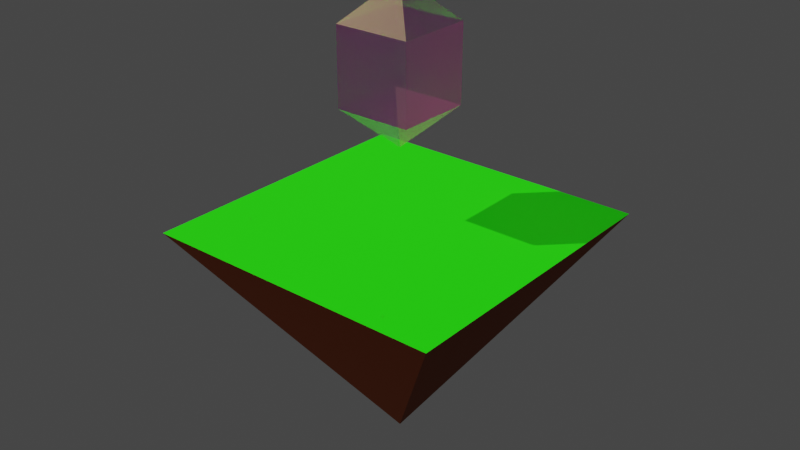 # Source: level.blend  (saved by Blender 3.5.10; exported with 4.5.12 LTS)
import bpy
from mathutils import Matrix  # noqa: F401  (used for matrix-valued properties, if any)

bpy.ops.wm.read_factory_settings(use_empty=True)
scene = bpy.context.scene
scene.name = 'Scene'

# ---- collections
col_collection = bpy.data.collections.new('Collection'); scene.collection.children.link(col_collection)
col_collection_2 = bpy.data.collections.new('Collection 2'); scene.collection.children.link(col_collection_2)

# ---- materials (node trees are filled in below, after node groups)
mat_material_001 = bpy.data.materials.new('Material.001')
mat_material_002 = bpy.data.materials.new('Material.002')
mat_material_003 = bpy.data.materials.new('Material.003')
mat_material_004 = bpy.data.materials.new('Material.004')
mat_material_007 = bpy.data.materials.new('Material.007')
mat_material_006 = bpy.data.materials.new('Material.006')

# ---- material node trees
mat_material_001.use_nodes = True; mat_material_001.node_tree.nodes.clear()
_N = mat_material_001.node_tree.nodes; _L = mat_material_001.node_tree.links
n0 = _N.new('ShaderNodeBsdfPrincipled'); n0.name = 'Principled BSDF'; n0.location = (10, 300)
n0.distribution = 'GGX'
n0.subsurface_method = 'RANDOM_WALK_SKIN'
n0.inputs[0].default_value = (0.2302, 0.03939, 0.0, 1.0)
n0.inputs[2].default_value = 1.0
n0.inputs[3].default_value = 1.45
n0.inputs[27].default_value = (0.0, 0.0, 0.0, 1.0)
n0.inputs[28].default_value = 1.0
n1 = _N.new('ShaderNodeOutputMaterial'); n1.name = 'Material Output'; n1.location = (300, 300)
_L.new(n0.outputs[0], n1.inputs[0])
n1.is_active_output = True
mat_material_002.use_nodes = True; mat_material_002.node_tree.nodes.clear()
_N = mat_material_002.node_tree.nodes; _L = mat_material_002.node_tree.links
n0 = _N.new('ShaderNodeBsdfPrincipled'); n0.name = 'Principled BSDF'; n0.location = (10, 300)
n0.distribution = 'GGX'
n0.subsurface_method = 'RANDOM_WALK_SKIN'
n0.inputs[0].default_value = (0.00256, 0.8, 0.0, 1.0)
n0.inputs[3].default_value = 1.45
n0.inputs[27].default_value = (0.0, 0.0, 0.0, 1.0)
n0.inputs[28].default_value = 1.0
n1 = _N.new('ShaderNodeOutputMaterial'); n1.name = 'Material Output'; n1.location = (300, 300)
_L.new(n0.outputs[0], n1.inputs[0])
n1.is_active_output = True
mat_material_003.use_nodes = True; mat_material_003.node_tree.nodes.clear()
_N = mat_material_003.node_tree.nodes; _L = mat_material_003.node_tree.links
n0 = _N.new('ShaderNodeBsdfPrincipled'); n0.name = 'Principled BSDF'; n0.location = (10, 300)
n0.distribution = 'GGX'
n0.subsurface_method = 'RANDOM_WALK_SKIN'
n0.inputs[0].default_value = (1.0, 0.0, 1.0, 1.0)
n0.inputs[3].default_value = 1.45
n0.inputs[27].default_value = (0.0, 0.0, 0.0, 1.0)
n0.inputs[28].default_value = 1.0
n1 = _N.new('ShaderNodeOutputMaterial'); n1.name = 'Material Output'; n1.location = (300, 300)
_L.new(n0.outputs[0], n1.inputs[0])
n1.is_active_output = True
mat_material_004.use_nodes = True; mat_material_004.node_tree.nodes.clear()
_N = mat_material_004.node_tree.nodes; _L = mat_material_004.node_tree.links
n0 = _N.new('ShaderNodeBsdfPrincipled'); n0.name = 'Principled BSDF'; n0.location = (10, 300)
n0.distribution = 'GGX'
n0.subsurface_method = 'RANDOM_WALK_SKIN'
n0.inputs[0].default_value = (1.0, 0.0, 1.0, 1.0)
n0.inputs[3].default_value = 1.45
n0.inputs[27].default_value = (0.0, 0.0, 0.0, 1.0)
n0.inputs[28].default_value = 1.0
n1 = _N.new('ShaderNodeOutputMaterial'); n1.name = 'Material Output'; n1.location = (300, 300)
_L.new(n0.outputs[0], n1.inputs[0])
n1.is_active_output = True
mat_material_007.use_nodes = True; mat_material_007.node_tree.nodes.clear()
_N = mat_material_007.node_tree.nodes; _L = mat_material_007.node_tree.links
n0 = _N.new('ShaderNodeBsdfPrincipled'); n0.name = 'Principled BSDF'; n0.location = (10, 300)
n0.distribution = 'GGX'
n0.subsurface_method = 'RANDOM_WALK_SKIN'
n0.inputs[0].default_value = (0.0, 1.0, 0.0, 1.0)
n0.inputs[2].default_value = 1.0
n0.inputs[3].default_value = 1.45
n0.inputs[27].default_value = (0.0, 0.0, 0.0, 1.0)
n0.inputs[28].default_value = 1.0
n1 = _N.new('ShaderNodeOutputMaterial'); n1.name = 'Material Output'; n1.location = (300, 300)
_L.new(n0.outputs[0], n1.inputs[0])
n1.is_active_output = True
mat_material_006.use_nodes = True; mat_material_006.node_tree.nodes.clear()
_N = mat_material_006.node_tree.nodes; _L = mat_material_006.node_tree.links
n0 = _N.new('ShaderNodeBsdfPrincipled'); n0.name = 'Principled BSDF'; n0.location = (10, 300)
n0.distribution = 'GGX'
n0.subsurface_method = 'RANDOM_WALK_SKIN'
n0.inputs[0].default_value = (1.0, 0.0, 1.0, 1.0)
n0.inputs[2].default_value = 0.25
n0.inputs[3].default_value = 1.45
n0.inputs[4].default_value = 0.5136
n0.inputs[12].default_value = 1.0
n0.inputs[13].default_value = 0.6
n0.inputs[15].default_value = 0.2909
n0.inputs[18].default_value = 1.0
n0.inputs[20].default_value = 0.8182
n0.inputs[27].default_value = (0.0, 0.0, 0.0, 1.0)
n0.inputs[28].default_value = 1.0
n1 = _N.new('ShaderNodeOutputMaterial'); n1.name = 'Material Output'; n1.location = (300, 300)
n2 = _N.new('ShaderNodeBsdfPrincipled'); n2.name = 'Principled BSDF.001'; n2.location = (-350, 334)
n2.distribution = 'GGX'
n2.subsurface_method = 'RANDOM_WALK_SKIN'
n2.inputs[0].default_value = (1.0, 0.0, 1.0, 1.0)
n2.inputs[3].default_value = 1.45
n2.inputs[4].default_value = 0.3818
n2.inputs[18].default_value = 1.0
n2.inputs[27].default_value = (0.0, 0.0, 0.0, 1.0)
n2.inputs[28].default_value = 1.0
_L.new(n2.outputs[0], n1.inputs[0])
n1.is_active_output = True

# ---- world
world_world = bpy.data.worlds.new('World'); scene.world = world_world
world_world.use_nodes = True; world_world.node_tree.nodes.clear()
_N = world_world.node_tree.nodes; _L = world_world.node_tree.links
n0 = _N.new('ShaderNodeOutputWorld'); n0.name = 'World Output'; n0.location = (300, 300)
n1 = _N.new('ShaderNodeBackground'); n1.name = 'Background'; n1.location = (10, 300)
n1.inputs[0].default_value = (0.05088, 0.05088, 0.05088, 1.0)
_L.new(n1.outputs[0], n0.inputs[0])
n0.is_active_output = True
world_world.color = (0.05088, 0.05088, 0.05088)
world_world.use_sun_shadow = False
world_world.sun_shadow_jitter_overblur = 0.0

# ---- lights
light_sun = bpy.data.lights.new('Sun', 'SUN')
light_sun.color = (1.0, 0.6372, 0.3235)
light_sun.transmission_factor = 0.0
light_sun.energy = 5.0
light_sun_001 = bpy.data.lights.new('Sun.001', 'SUN')
light_sun_001.color = (0.3191, 1.0, 0.6538)
light_sun_001.transmission_factor = 0.0
light_sun_001.energy = 1.0

# ---- meshes
me_cone = bpy.data.meshes.new('Cone')
me_cone.from_pydata([(0.0, 1.0, -1.0), (0.866, -0.5, -1.0), (-0.866, -0.5, -1.0), (0.0, 0.0, 1.0)], [], [(0, 3, 1), (0, 1, 2), (1, 3, 2), (2, 3, 0)])
_uv = me_cone.uv_layers.new(name='UVMap')
_uv.uv.foreach_set('vector', [0.25, 0.49, 0.25, 0.25, 0.4578, 0.13, 0.75, 0.49, 0.9578, 0.13, 0.5422, 0.13, 0.4578, 0.13, 0.25, 0.25, 0.04215, 0.13, 0.04215, 0.13, 0.25, 0.25, 0.25, 0.49])
me_cone.materials.append(mat_material_001)
me_cone.update()
me_cylinder = bpy.data.meshes.new('Cylinder')
me_cylinder.from_pydata([(0.0, 1.8, -0.1), (0.0, 1.8, 0.1), (1.559, -0.9, -0.1), (1.559, -0.9, 0.1), (-1.559, -0.9, -0.1), (-1.559, -0.9, 0.1)], [], [(0, 1, 3, 2), (2, 3, 5, 4), (3, 1, 5), (4, 5, 1, 0), (0, 2, 4)])
_uv = me_cylinder.uv_layers.new(name='UVMap')
_uv.uv.foreach_set('vector', [1.0, 0.5, 1.0, 1.0, 0.6667, 1.0, 0.6667, 0.5, 0.6667, 0.5, 0.6667, 1.0, 0.3333, 1.0, 0.3333, 0.5, 0.4578, 0.13, 0.25, 0.49, 0.04215, 0.13, 0.3333, 0.5, 0.3333, 1.0, -5.96e-08, 1.0, -5.96e-08, 0.5, 0.75, 0.49, 0.9578, 0.13, 0.5422, 0.13])
me_cylinder.materials.append(mat_material_002)
me_cylinder.update()
me_sphere = bpy.data.meshes.new('Sphere')
me_sphere.from_pydata([(0.0, 0.433, -0.25), (0.375, -0.2165, 0.25), (0.375, -0.2165, -0.25), (0.0, 0.0, -0.5), (-0.375, -0.2165, 0.25), (-0.375, -0.2165, -0.25), (0.0, 0.0, 0.5), (1.043e-07, 0.433, 0.25)], [], [(3, 0, 2), (0, 7, 1, 2), (7, 6, 1), (3, 2, 5), (2, 1, 4, 5), (1, 6, 4), (3, 5, 0), (5, 4, 7, 0), (4, 6, 7)])
_uv = me_sphere.uv_layers.new(name='UVMap')
_uv.uv.foreach_set('vector', [0.5, 0.0, 0.6667, 0.3333, 0.3333, 0.3333, 0.6667, 0.3333, 0.6667, 0.6667, 0.3333, 0.6667, 0.3333, 0.3333, 0.6667, 0.6667, 0.5, 1.0, 0.3333, 0.6667, 0.1667, 0.0, 0.3333, 0.3333, 0.0, 0.3333, 0.3333, 0.3333, 0.3333, 0.6667, 0.0, 0.6667, 0.0, 0.3333, 0.3333, 0.6667, 0.1667, 1.0, 0.0, 0.6667, 0.8333, 0.0, 1.0, 0.3333, 0.6667, 0.3333, 1.0, 0.3333, 1.0, 0.6667, 0.6667, 0.6667, 0.6667, 0.3333, 1.0, 0.6667, 0.8333, 1.0, 0.6667, 0.6667])
me_sphere.materials.append(mat_material_003)
me_sphere.update()
me_sphere_001 = bpy.data.meshes.new('Sphere.001')
me_sphere_001.from_pydata([(1.03, 0.1615, -0.9047), (0.6547, 0.378, -1.155), (0.6547, 0.811, -0.9047), (-0.6547, 0.811, -0.9047), (-0.6547, 0.378, -1.155), (-1.03, 0.1615, -0.9047), (0.375, -0.9724, -0.9047), (-7.509e-08, -0.7559, -1.155), (-0.375, -0.9724, -0.9047), (0.375, -0.4433, -0.4464), (-3.304e-08, -0.2268, -0.6964), (-0.375, -0.4433, -0.4464), (-0.1964, 0.5464, -0.4464), (-0.1964, 0.1134, -0.6964), (-0.5714, -0.1031, -0.4464), (0.5714, -0.1031, -0.4464), (0.1964, 0.1134, -0.6964), (0.1964, 0.5464, -0.4464)], [], [(1, 0, 2), (4, 3, 5), (7, 8, 6), (10, 9, 11), (8, 7, 10, 11), (6, 8, 11, 9), (7, 6, 9, 10), (13, 14, 12), (5, 3, 12, 14), (4, 5, 14, 13), (3, 4, 13, 12), (16, 17, 15), (1, 2, 17, 16), (2, 0, 15, 17), (0, 1, 16, 15)])
_uv = me_sphere_001.uv_layers.new(name='UVMap')
_uv.uv.foreach_set('vector', [0.5, 0.0, 0.3333, 0.3333, 0.6667, 0.3333, 0.8333, 0.0, 0.6667, 0.3333, 1.0, 0.3333, 0.1667, 0.0, 0.0, 0.3333, 0.3333, 0.3333, 0.1667, 0.0, 0.3333, 0.3333, 0.0, 0.3333, 0.0, 0.3333, 0.1667, 0.0, 0.1667, 0.0, 0.0, 0.3333, 0.3333, 0.3333, 0.0, 0.3333, 0.0, 0.3333, 0.3333, 0.3333, 0.1667, 0.0, 0.3333, 0.3333, 0.3333, 0.3333, 0.1667, 0.0, 0.8333, 0.0, 1.0, 0.3333, 0.6667, 0.3333, 1.0, 0.3333, 0.6667, 0.3333, 0.6667, 0.3333, 1.0, 0.3333, 0.8333, 0.0, 1.0, 0.3333, 1.0, 0.3333, 0.8333, 0.0, 0.6667, 0.3333, 0.8333, 0.0, 0.8333, 0.0, 0.6667, 0.3333, 0.5, 0.0, 0.6667, 0.3333, 0.3333, 0.3333, 0.5, 0.0, 0.6667, 0.3333, 0.6667, 0.3333, 0.5, 0.0, 0.6667, 0.3333, 0.3333, 0.3333, 0.3333, 0.3333, 0.6667, 0.3333, 0.3333, 0.3333, 0.5, 0.0, 0.5, 0.0, 0.3333, 0.3333])
me_sphere_001.materials.append(mat_material_004)
me_sphere_001.update()
me_cube_005 = bpy.data.meshes.new('Cube.005')
me_cube_005.from_pydata([(-1.0, -1.0, 0.5), (-1.0, 1.0, 0.5), (1.0, -1.0, 0.5), (1.0, 1.0, 0.5), (0.0, 0.0, -1.0)], [], [(1, 4, 0), (0, 4, 2), (3, 4, 1), (2, 4, 3)])
_uv = me_cube_005.uv_layers.new(name='UVMap')
_uv.uv.foreach_set('vector', [0.875, 0.5, 0.0, 0.0, 0.875, 0.75, 0.875, 0.75, 0.0, 0.0, 0.625, 0.75, 0.625, 0.5, 0.0, 0.0, 0.875, 0.5, 0.625, 0.75, 0.0, 0.0, 0.625, 0.5])
me_cube_005.materials.append(mat_material_001)
me_cube_005.update()
me_cube_006 = bpy.data.meshes.new('Cube.006')
me_cube_006.from_pydata([(-1.0, -1.0, 0.5), (-1.0, 1.0, 0.5), (1.0, -1.0, 0.5), (1.0, 1.0, 0.5)], [], [(3, 1, 0, 2)])
_uv = me_cube_006.uv_layers.new(name='UVMap')
_uv.uv.foreach_set('vector', [0.625, 0.5, 0.875, 0.5, 0.875, 0.75, 0.625, 0.75])
me_cube_006.materials.append(mat_material_007)
me_cube_006.update()
me_cube_008 = bpy.data.meshes.new('Cube.008')
me_cube_008.from_pydata([(-1.0, -1.0, -1.0), (-1.0, -1.0, 1.0), (-1.0, 1.0, -1.0), (-1.0, 1.0, 1.0), (1.0, -1.0, -1.0), (1.0, -1.0, 1.0), (1.0, 1.0, -1.0), (1.0, 1.0, 1.0), (0.0, 0.0, 2.0), (0.0, 0.0, -2.0)], [], [(0, 1, 3, 2), (2, 3, 7, 6), (6, 7, 5, 4), (4, 5, 1, 0), (0, 2, 9), (5, 7, 8), (5, 1, 8), (3, 1, 8), (7, 3, 8), (0, 4, 9), (4, 6, 9), (6, 2, 9)])
_uv = me_cube_008.uv_layers.new(name='UVMap')
_uv.uv.foreach_set('vector', [0.375, 0.0, 0.625, 0.0, 0.625, 0.25, 0.375, 0.25, 0.375, 0.25, 0.625, 0.25, 0.625, 0.5, 0.375, 0.5, 0.375, 0.5, 0.625, 0.5, 0.625, 0.75, 0.375, 0.75, 0.375, 0.75, 0.625, 0.75, 0.625, 1.0, 0.375, 1.0, 0.375, 1.0, 0.375, 0.25, 0.0, 0.0, 0.625, 0.75, 0.625, 0.5, 0.0, 0.0, 0.625, 0.75, 0.625, 1.0, 0.0, 0.0, 0.625, 0.25, 0.625, 1.0, 0.0, 0.0, 0.625, 0.5, 0.625, 0.25, 0.0, 0.0, 0.375, 1.0, 0.375, 0.75, 0.0, 0.0, 0.375, 0.75, 0.375, 0.5, 0.0, 0.0, 0.375, 0.5, 0.375, 0.25, 0.0, 0.0])
me_cube_008.materials.append(mat_material_006)
me_cube_008.update()

# ---- objects
ob_sun = bpy.data.objects.new('Sun', light_sun)
ob_sun_001 = bpy.data.objects.new('Sun.001', light_sun_001)
ob_cone = bpy.data.objects.new('Cone', me_cone)
ob_cylinder = bpy.data.objects.new('Cylinder', me_cylinder)
ob_sphere = bpy.data.objects.new('Sphere', me_sphere)
ob_sphere_001 = bpy.data.objects.new('Sphere.001', me_sphere_001)
ob_cube = bpy.data.objects.new('Cube', me_cube_005)
ob_cube_001 = bpy.data.objects.new('Cube.001', me_cube_006)
ob_cube_002 = bpy.data.objects.new('Cube.002', me_cube_008)

# ---- transforms, parenting, visibility, modifiers, constraints
ob_sun.location = (0.0, 0.0, 0.0)
ob_sun.rotation_euler = (0.7854, -0.0, -0.7854)
ob_sun_001.location = (0.0, 0.0, 0.0)
ob_sun_001.rotation_euler = (-1.571, -0.0, 0.0)
ob_cone.location = (0.0, 0.0, 1.0)
ob_cone.rotation_euler = (-0.0, 3.142, -0.0)
ob_cone.scale = (1.7, 1.7, 1.0)
ob_cylinder.location = (0.0, 0.0, 2.0)
ob_sphere.location = (0.0, 0.0, 3.0)
ob_sphere_001.location = (0.0, 0.0, 3.0)
ob_cube.location = (0.0, 0.0, 50.0)
ob_cube.scale = (50.0, 50.0, 50.0)
ob_cube_001.location = (0.0, 0.0, 50.0)
ob_cube_001.scale = (50.0, 50.0, 50.0)
ob_cube_002.location = (0.0, 0.0, 125.0)
ob_cube_002.scale = (12.5, 12.5, 12.5)

# ---- collection membership
scene.collection.objects.link(ob_sun)
scene.collection.objects.link(ob_sun_001)
col_collection.objects.link(ob_cone)
col_collection.objects.link(ob_cylinder)
col_collection.objects.link(ob_sphere)
col_collection.objects.link(ob_sphere_001)
col_collection_2.objects.link(ob_cube)
col_collection_2.objects.link(ob_cube_001)
col_collection_2.objects.link(ob_cube_002)
def _layer_coll(name, lc=None):
    lc = lc or bpy.context.view_layer.layer_collection
    for c in lc.children:
        if c.name == name: return c
        r = _layer_coll(name, c)
        if r: return r
_layer_coll('Collection').exclude = True

# ---- scene / render settings (as saved in the file)
scene.frame_start = 1; scene.frame_end = 250; scene.frame_set(1)
scene.render.engine = 'CYCLES'
scene.cycles.sampling_pattern = 'TABULATED_SOBOL'
scene.cycles.auto_scrambling_distance = True
scene.view_settings.view_transform = 'Filmic'
bpy.context.view_layer.update()

# ---- added for rendering (the .blend has no active camera): camera
cam_auto = bpy.data.cameras.new('AutoCamera')
cam_auto.lens = 50.0
cam_auto.sensor_width = 36.0
cam_auto.clip_end = 3361.14
ob_auto_camera = bpy.data.objects.new('AutoCamera', cam_auto)
scene.collection.objects.link(ob_auto_camera)
ob_auto_camera.location = (191.519, -229.822, 227.638)
ob_auto_camera.rotation_euler = (1.09748, -7.21219e-08, 0.694738)
scene.camera = ob_auto_camera
bpy.context.view_layer.update()
